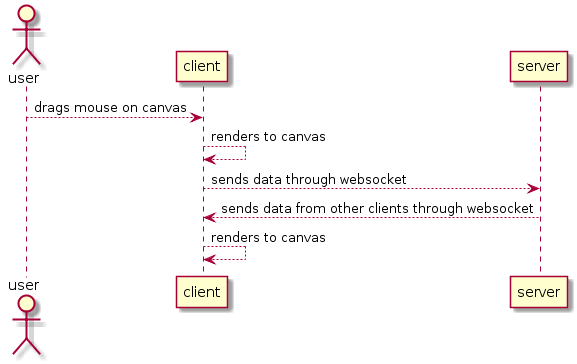

The diagram above was rendered by PlantUML. Its source (embedded in the PNG):
@startuml
actor user
    user --> client : drags mouse on canvas
    client --> client : renders to canvas
    client --> server : sends data through websocket
    server --> client : sends data from other clients through websocket
    client --> client : renders to canvas
@enduml